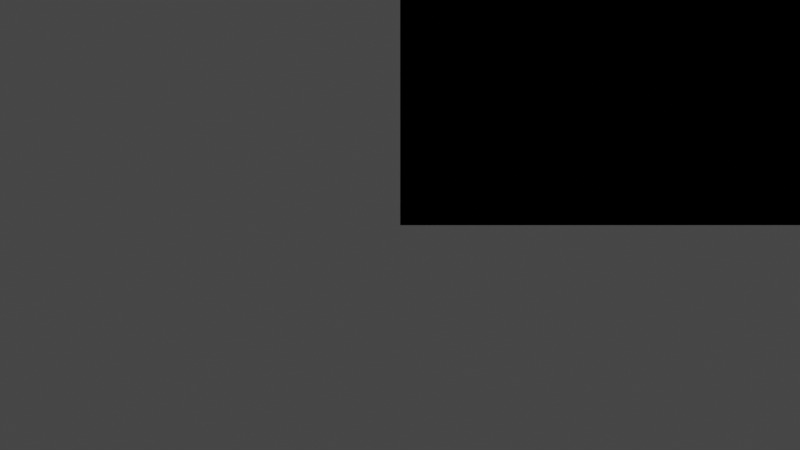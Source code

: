 # Source: the_animation.blend  (saved by Blender 4.0.36; exported with 4.5.12 LTS)
import bpy
from mathutils import Matrix  # noqa: F401  (used for matrix-valued properties, if any)

bpy.ops.wm.read_factory_settings(use_empty=True)
scene = bpy.context.scene
scene.name = 'Scene'

# ---- collections
col_collection = bpy.data.collections.new('Collection'); scene.collection.children.link(col_collection)

# ---- world
world_world = bpy.data.worlds.new('World'); scene.world = world_world
world_world.use_nodes = True; world_world.node_tree.nodes.clear()
_N = world_world.node_tree.nodes; _L = world_world.node_tree.links
n0 = _N.new('ShaderNodeOutputWorld'); n0.name = 'World Output'; n0.location = (300, 300)
n1 = _N.new('ShaderNodeBackground'); n1.name = 'Background'; n1.location = (10, 300)
n1.inputs[0].default_value = (0.05088, 0.05088, 0.05088, 1.0)
_L.new(n1.outputs[0], n0.inputs[0])
n0.is_active_output = True
world_world.color = (0.05088, 0.05088, 0.05088)
world_world.use_sun_shadow = False
world_world.sun_shadow_jitter_overblur = 0.0

# ---- cameras
cam_camera_001 = bpy.data.cameras.new('Camera.001')

# ---- meshes
me_cube_001 = bpy.data.meshes.new('Cube.001')
me_cube_001.from_pydata([(-1.0, 0.0, 0.0), (-1.0, 1.0, 0.0), (-1.0, 0.0, -1.0), (-1.0, 1.0, -1.0), (-5.96e-08, 0.0, 0.0), (-5.96e-08, 1.0, 0.0), (-5.96e-08, 0.0, -1.0), (-5.96e-08, 1.0, -1.0)], [], [(0, 1, 3, 2), (2, 3, 7, 6), (6, 7, 5, 4), (4, 5, 1, 0), (2, 6, 4, 0), (7, 3, 1, 5)])
_uv = me_cube_001.uv_layers.new(name='UVMap')
_uv.uv.foreach_set('vector', [0.375, 0.0, 0.625, 0.0, 0.625, 0.25, 0.375, 0.25, 0.375, 0.25, 0.625, 0.25, 0.625, 0.5, 0.375, 0.5, 0.375, 0.5, 0.625, 0.5, 0.625, 0.75, 0.375, 0.75, 0.375, 0.75, 0.625, 0.75, 0.625, 1.0, 0.375, 1.0, 0.125, 0.5, 0.375, 0.5, 0.375, 0.75, 0.125, 0.75, 0.625, 0.5, 0.875, 0.5, 0.875, 0.75, 0.625, 0.75])
me_cube_001.update()

# ---- objects
ob_cube = bpy.data.objects.new('Cube', me_cube_001)
ob_camera = bpy.data.objects.new('Camera', cam_camera_001)

# ---- transforms, parenting, visibility, modifiers, constraints
ob_cube.location = (0.0, 0.0, 0.0)
ob_cube.rotation_euler = (1.571, -0.0, -1.571)
ob_camera.location = (0.0, 0.0, 0.0)
ob_camera.rotation_euler = (1.571, -0.0, 0.0)

# ---- collection membership
col_collection.objects.link(ob_cube)
col_collection.objects.link(ob_camera)

# ---- scene / render settings (as saved in the file)
scene.camera = ob_camera
scene.frame_start = 1; scene.frame_end = 60; scene.frame_set(60)
scene.render.engine = 'CYCLES'
scene.cycles.sampling_pattern = 'TABULATED_SOBOL'
scene.view_settings.view_transform = 'Filmic'
bpy.context.view_layer.update()

# ---- added for rendering (the .blend has no usable light): sun
light_auto_sun = bpy.data.lights.new('AutoSun', 'SUN')
light_auto_sun.energy = 3.0
light_auto_sun.angle = 0.0523599
ob_auto_sun = bpy.data.objects.new('AutoSun', light_auto_sun)
scene.collection.objects.link(ob_auto_sun)
ob_auto_sun.rotation_euler = (0.872665, 0.174533, 0.523599)
bpy.context.view_layer.update()

